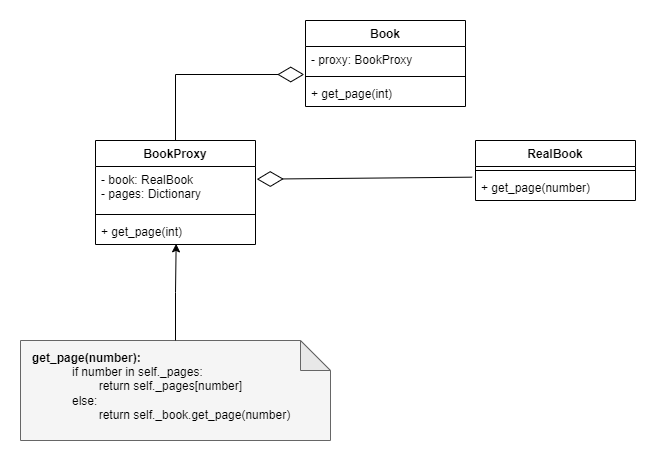

The diagram above was exported from draw.io. Its source (the exported page's mxGraphModel, read from the mxfile embedded in the PNG):
<mxGraphModel dx="1206" dy="817" grid="1" gridSize="10" guides="1" tooltips="1" connect="1" arrows="1" fold="1" page="1" pageScale="1" pageWidth="850" pageHeight="1100" math="0" shadow="0">
  <root>
    <mxCell id="0" />
    <mxCell id="1" parent="0" />
    <mxCell id="5GPSz775vkizawft-tma-1" value="Book" style="swimlane;fontStyle=1;align=center;verticalAlign=top;childLayout=stackLayout;horizontal=1;startSize=26;horizontalStack=0;resizeParent=1;resizeParentMax=0;resizeLast=0;collapsible=1;marginBottom=0;" parent="1" vertex="1">
      <mxGeometry x="330" y="80" width="160" height="86" as="geometry" />
    </mxCell>
    <mxCell id="5GPSz775vkizawft-tma-2" value="- proxy: BookProxy" style="text;strokeColor=none;fillColor=none;align=left;verticalAlign=top;spacingLeft=4;spacingRight=4;overflow=hidden;rotatable=0;points=[[0,0.5],[1,0.5]];portConstraint=eastwest;" parent="5GPSz775vkizawft-tma-1" vertex="1">
      <mxGeometry y="26" width="160" height="26" as="geometry" />
    </mxCell>
    <mxCell id="5GPSz775vkizawft-tma-3" value="" style="line;strokeWidth=1;fillColor=none;align=left;verticalAlign=middle;spacingTop=-1;spacingLeft=3;spacingRight=3;rotatable=0;labelPosition=right;points=[];portConstraint=eastwest;strokeColor=inherit;" parent="5GPSz775vkizawft-tma-1" vertex="1">
      <mxGeometry y="52" width="160" height="8" as="geometry" />
    </mxCell>
    <mxCell id="5GPSz775vkizawft-tma-4" value="+ get_page(int)" style="text;strokeColor=none;fillColor=none;align=left;verticalAlign=top;spacingLeft=4;spacingRight=4;overflow=hidden;rotatable=0;points=[[0,0.5],[1,0.5]];portConstraint=eastwest;" parent="5GPSz775vkizawft-tma-1" vertex="1">
      <mxGeometry y="60" width="160" height="26" as="geometry" />
    </mxCell>
    <mxCell id="5GPSz775vkizawft-tma-5" value="BookProxy" style="swimlane;fontStyle=1;align=center;verticalAlign=top;childLayout=stackLayout;horizontal=1;startSize=26;horizontalStack=0;resizeParent=1;resizeParentMax=0;resizeLast=0;collapsible=1;marginBottom=0;" parent="1" vertex="1">
      <mxGeometry x="120" y="200" width="160" height="104" as="geometry" />
    </mxCell>
    <mxCell id="5GPSz775vkizawft-tma-6" value="- book: RealBook&#10;- pages: Dictionary" style="text;strokeColor=none;fillColor=none;align=left;verticalAlign=top;spacingLeft=4;spacingRight=4;overflow=hidden;rotatable=0;points=[[0,0.5],[1,0.5]];portConstraint=eastwest;" parent="5GPSz775vkizawft-tma-5" vertex="1">
      <mxGeometry y="26" width="160" height="44" as="geometry" />
    </mxCell>
    <mxCell id="5GPSz775vkizawft-tma-7" value="" style="line;strokeWidth=1;fillColor=none;align=left;verticalAlign=middle;spacingTop=-1;spacingLeft=3;spacingRight=3;rotatable=0;labelPosition=right;points=[];portConstraint=eastwest;strokeColor=inherit;" parent="5GPSz775vkizawft-tma-5" vertex="1">
      <mxGeometry y="70" width="160" height="8" as="geometry" />
    </mxCell>
    <mxCell id="5GPSz775vkizawft-tma-8" value="+ get_page(int)" style="text;strokeColor=none;fillColor=none;align=left;verticalAlign=top;spacingLeft=4;spacingRight=4;overflow=hidden;rotatable=0;points=[[0,0.5],[1,0.5]];portConstraint=eastwest;" parent="5GPSz775vkizawft-tma-5" vertex="1">
      <mxGeometry y="78" width="160" height="26" as="geometry" />
    </mxCell>
    <mxCell id="5GPSz775vkizawft-tma-9" value="RealBook" style="swimlane;fontStyle=1;align=center;verticalAlign=top;childLayout=stackLayout;horizontal=1;startSize=26;horizontalStack=0;resizeParent=1;resizeParentMax=0;resizeLast=0;collapsible=1;marginBottom=0;" parent="1" vertex="1">
      <mxGeometry x="500" y="200" width="160" height="60" as="geometry" />
    </mxCell>
    <mxCell id="5GPSz775vkizawft-tma-11" value="" style="line;strokeWidth=1;fillColor=none;align=left;verticalAlign=middle;spacingTop=-1;spacingLeft=3;spacingRight=3;rotatable=0;labelPosition=right;points=[];portConstraint=eastwest;strokeColor=inherit;" parent="5GPSz775vkizawft-tma-9" vertex="1">
      <mxGeometry y="26" width="160" height="8" as="geometry" />
    </mxCell>
    <mxCell id="5GPSz775vkizawft-tma-12" value="+ get_page(number)" style="text;strokeColor=none;fillColor=none;align=left;verticalAlign=top;spacingLeft=4;spacingRight=4;overflow=hidden;rotatable=0;points=[[0,0.5],[1,0.5]];portConstraint=eastwest;" parent="5GPSz775vkizawft-tma-9" vertex="1">
      <mxGeometry y="34" width="160" height="26" as="geometry" />
    </mxCell>
    <mxCell id="5GPSz775vkizawft-tma-14" value="" style="endArrow=diamondThin;endFill=0;endSize=24;html=1;rounded=0;exitX=0.5;exitY=0;exitDx=0;exitDy=0;entryX=-0.008;entryY=1.077;entryDx=0;entryDy=0;entryPerimeter=0;" parent="1" source="5GPSz775vkizawft-tma-5" target="5GPSz775vkizawft-tma-2" edge="1">
      <mxGeometry width="160" relative="1" as="geometry">
        <mxPoint x="150" y="140" as="sourcePoint" />
        <mxPoint x="310" y="140" as="targetPoint" />
        <Array as="points">
          <mxPoint x="200" y="134" />
        </Array>
      </mxGeometry>
    </mxCell>
    <mxCell id="5GPSz775vkizawft-tma-15" value="" style="endArrow=diamondThin;endFill=0;endSize=24;html=1;rounded=0;entryX=1.008;entryY=0.788;entryDx=0;entryDy=0;entryPerimeter=0;exitX=-0.021;exitY=0.949;exitDx=0;exitDy=0;exitPerimeter=0;" parent="1" edge="1">
      <mxGeometry width="160" relative="1" as="geometry">
        <mxPoint x="496.6400000000001" y="236.67399999999998" as="sourcePoint" />
        <mxPoint x="281.28" y="238.67200000000003" as="targetPoint" />
      </mxGeometry>
    </mxCell>
    <mxCell id="5GPSz775vkizawft-tma-16" value="" style="group;" parent="1" vertex="1" connectable="0">
      <mxGeometry x="45" y="400" width="310" height="100" as="geometry" />
    </mxCell>
    <mxCell id="5GPSz775vkizawft-tma-17" value="" style="shape=note;whiteSpace=wrap;html=1;backgroundOutline=1;darkOpacity=0.05;fillColor=#f5f5f5;fontColor=#333333;strokeColor=#666666;" parent="5GPSz775vkizawft-tma-16" vertex="1">
      <mxGeometry width="310" height="100" as="geometry" />
    </mxCell>
    <mxCell id="5GPSz775vkizawft-tma-18" value="&lt;b&gt;get_page(number):&lt;br&gt;&lt;/b&gt;&lt;blockquote style=&quot;margin: 0 0 0 40px; border: none; padding: 0px;&quot;&gt;if number in self._pages:&lt;br&gt;&lt;span style=&quot;white-space: pre;&quot;&gt; &lt;/span&gt;return self._pages[number]&lt;br&gt;else:&lt;br&gt;&lt;span style=&quot;white-space: pre;&quot;&gt; &lt;/span&gt;return self._book.get_page(number)&lt;/blockquote&gt;" style="text;html=1;strokeColor=none;fillColor=none;align=left;verticalAlign=middle;whiteSpace=wrap;rounded=0;" parent="5GPSz775vkizawft-tma-16" vertex="1">
      <mxGeometry x="10" y="10" width="270" height="72" as="geometry" />
    </mxCell>
    <mxCell id="zWFzkPR7r9gxZvcB5Rke-6" style="edgeStyle=orthogonalEdgeStyle;shape=connector;rounded=0;orthogonalLoop=1;jettySize=auto;html=1;entryX=0.504;entryY=0.974;entryDx=0;entryDy=0;entryPerimeter=0;labelBackgroundColor=default;strokeColor=default;fontFamily=Helvetica;fontSize=11;fontColor=default;endArrow=classic;" edge="1" parent="1" source="5GPSz775vkizawft-tma-17" target="5GPSz775vkizawft-tma-8">
      <mxGeometry relative="1" as="geometry" />
    </mxCell>
  </root>
</mxGraphModel>